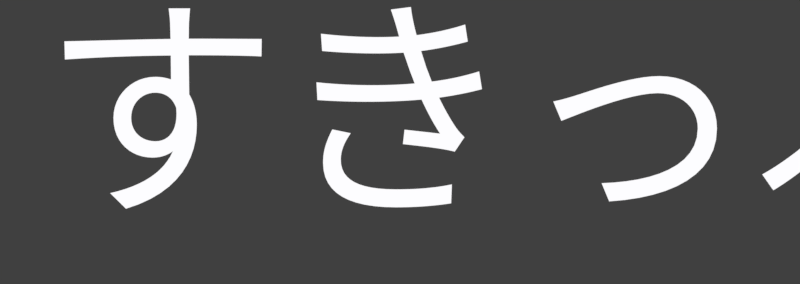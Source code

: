 # Source: rendernormal.skip.blend  (saved by Blender 2.78.0; exported with 4.5.12 LTS)
import bpy
from mathutils import Matrix  # noqa: F401  (used for matrix-valued properties, if any)

bpy.ops.wm.read_factory_settings(use_empty=True)
scene = bpy.context.scene
scene.name = 'menu-back'

# ---- collections
col_collection_1 = bpy.data.collections.new('Collection 1'); scene.collection.children.link(col_collection_1)
col_collection_2 = bpy.data.collections.new('Collection 2'); scene.collection.children.link(col_collection_2)

# ---- materials (node trees are filled in below, after node groups)
mat_sliderborderpurple_ish_ani1 = bpy.data.materials.new('sliderborderpurple-ish-ani1')
mat_sliderborderpurple_ish_ani1.alpha_threshold = 0.0
mat_sliderborderpurple_ish_ani1.roughness = 0.5
mat_sliderborderpurple_ish_ani2 = bpy.data.materials.new('sliderborderpurple-ish-ani2')
mat_sliderborderpurple_ish_ani2.alpha_threshold = 0.0
mat_sliderborderpurple_ish_ani2.roughness = 0.5
mat_sliderborderpurple_ish_ani3 = bpy.data.materials.new('sliderborderpurple-ish-ani3')
mat_sliderborderpurple_ish_ani3.alpha_threshold = 0.0
mat_sliderborderpurple_ish_ani3.roughness = 0.5
mat_white = bpy.data.materials.new('white')
mat_white.alpha_threshold = 0.0
mat_white.roughness = 0.5

# ---- material node trees
mat_sliderborderpurple_ish_ani1.use_nodes = True; mat_sliderborderpurple_ish_ani1.node_tree.nodes.clear()
_N = mat_sliderborderpurple_ish_ani1.node_tree.nodes; _L = mat_sliderborderpurple_ish_ani1.node_tree.links
n0 = _N.new('ShaderNodeRGB'); n0.name = 'RGB'; n0.location = (-206, 358)
n0.outputs[0].default_value = (0.5583, 0.3916, 1.0, 1.0)
n1 = _N.new('ShaderNodeRGB'); n1.name = 'RGB.001'; n1.location = (-211, 154)
n1.outputs[0].default_value = (1.0, 1.0, 1.0, 1.0)
n2 = _N.new('ShaderNodeOutputMaterial'); n2.name = 'Material Output'; n2.location = (340, 288)
n3 = _N.new('ShaderNodeEmission'); n3.name = 'Emission'; n3.location = (163, 297)
n4 = _N.new('ShaderNodeMix'); n4.name = 'Mix'; n4.location = (-26, 297)
n4.data_type = 'RGBA'
n4.inputs[0].default_value = 0.9664
_L.new(n3.outputs[0], n2.inputs[0])
_L.new(n0.outputs[0], n4.inputs[6])
_L.new(n1.outputs[0], n4.inputs[7])
_L.new(n4.outputs[2], n3.inputs[0])
n2.is_active_output = True
mat_sliderborderpurple_ish_ani2.use_nodes = True; mat_sliderborderpurple_ish_ani2.node_tree.nodes.clear()
_N = mat_sliderborderpurple_ish_ani2.node_tree.nodes; _L = mat_sliderborderpurple_ish_ani2.node_tree.links
n0 = _N.new('ShaderNodeRGB'); n0.name = 'RGB'; n0.location = (-206, 358)
n0.outputs[0].default_value = (0.5583, 0.3916, 1.0, 1.0)
n1 = _N.new('ShaderNodeRGB'); n1.name = 'RGB.001'; n1.location = (-211, 154)
n1.outputs[0].default_value = (1.0, 1.0, 1.0, 1.0)
n2 = _N.new('ShaderNodeOutputMaterial'); n2.name = 'Material Output'; n2.location = (340, 288)
n3 = _N.new('ShaderNodeEmission'); n3.name = 'Emission'; n3.location = (163, 297)
n4 = _N.new('ShaderNodeMix'); n4.name = 'Mix'; n4.location = (-26, 297)
n4.data_type = 'RGBA'
n4.inputs[0].default_value = 1.0
_L.new(n3.outputs[0], n2.inputs[0])
_L.new(n0.outputs[0], n4.inputs[6])
_L.new(n1.outputs[0], n4.inputs[7])
_L.new(n4.outputs[2], n3.inputs[0])
n2.is_active_output = True
mat_sliderborderpurple_ish_ani3.use_nodes = True; mat_sliderborderpurple_ish_ani3.node_tree.nodes.clear()
_N = mat_sliderborderpurple_ish_ani3.node_tree.nodes; _L = mat_sliderborderpurple_ish_ani3.node_tree.links
n0 = _N.new('ShaderNodeRGB'); n0.name = 'RGB'; n0.location = (-206, 358)
n0.outputs[0].default_value = (0.5583, 0.3916, 1.0, 1.0)
n1 = _N.new('ShaderNodeRGB'); n1.name = 'RGB.001'; n1.location = (-211, 154)
n1.outputs[0].default_value = (1.0, 1.0, 1.0, 1.0)
n2 = _N.new('ShaderNodeOutputMaterial'); n2.name = 'Material Output'; n2.location = (340, 288)
n3 = _N.new('ShaderNodeEmission'); n3.name = 'Emission'; n3.location = (163, 297)
n4 = _N.new('ShaderNodeMix'); n4.name = 'Mix'; n4.location = (-26, 297)
n4.data_type = 'RGBA'
n4.inputs[0].default_value = 0.08081
_L.new(n3.outputs[0], n2.inputs[0])
_L.new(n0.outputs[0], n4.inputs[6])
_L.new(n1.outputs[0], n4.inputs[7])
_L.new(n4.outputs[2], n3.inputs[0])
n2.is_active_output = True
mat_white.use_nodes = True; mat_white.node_tree.nodes.clear()
_N = mat_white.node_tree.nodes; _L = mat_white.node_tree.links
n0 = _N.new('ShaderNodeOutputMaterial'); n0.name = 'Material Output'; n0.location = (300, 300)
n1 = _N.new('ShaderNodeMixShader'); n1.name = 'Mix Shader'; n1.location = (10, 300)
n1.inputs[0].default_value = 0.04536
n2 = _N.new('ShaderNodeEmission'); n2.name = 'Emission'; n2.location = (-180, 200)
n2.inputs[0].default_value = (0.8, 0.8, 0.8, 1.0)
n3 = _N.new('ShaderNodeBsdfTransparent'); n3.name = 'Transparent BSDF'; n3.location = (-180, 100)
_L.new(n1.outputs[0], n0.inputs[0])
_L.new(n2.outputs[0], n1.inputs[1])
_L.new(n3.outputs[0], n1.inputs[2])
n0.is_active_output = True

# ---- world
world_world_010 = bpy.data.worlds.new('World.010'); scene.world = world_world_010
world_world_010.color = (0.05088, 0.05088, 0.05088)
world_world_010.use_sun_shadow = False
world_world_010.sun_shadow_jitter_overblur = 0.0
world_world_010.cycles.sampling_method = 'MANUAL'

# ---- cameras
cam_camera_041 = bpy.data.cameras.new('Camera.041')
cam_camera_041.type = 'ORTHO'
cam_camera_041.clip_end = 100.0
cam_camera_041.lens = 35.0
cam_camera_041.sensor_width = 32.0
cam_camera_041.sensor_height = 18.0
cam_camera_041.ortho_scale = 1.3
cam_camera_041.dof.focus_distance = 0.0

# ---- meshes
me_plane = bpy.data.meshes.new('Plane')
me_plane.from_pydata([(-0.4163, -0.6534, 0.0), (-0.6136, -0.6534, 0.0), (-0.4163, 0.6534, 0.0), (-0.6136, 0.6534, 0.0), (0.1917, 0.0, 0.0), (-0.005613, 0.0, 0.0)], [], [(4, 5, 3, 2), (0, 1, 5, 4)])
me_plane.materials.append(mat_white)
me_plane.use_remesh_preserve_volume = False
me_plane.use_remesh_preserve_attributes = False
me_plane.use_mirror_vertex_groups = False
me_plane.update()

# ---- curves / text
txt_text_001 = bpy.data.curves.new('Text.001', 'FONT')
txt_text_001.dimensions = '2D'
txt_text_001.body = 'すきっふ'
txt_text_001.materials.append(mat_sliderborderpurple_ish_ani1)
txt_text_001.materials.append(mat_sliderborderpurple_ish_ani2)
txt_text_001.materials.append(mat_sliderborderpurple_ish_ani3)
txt_text_001.use_path_clamp = True
txt_text_001.bevel_resolution = 0
txt_text_001.align_y = 'CENTER'

# ---- objects
ob_text_001 = bpy.data.objects.new('Text.001', txt_text_001)
ob_cam_hitcircle_010 = bpy.data.objects.new('cam-hitcircle.010', cam_camera_041)
ob_arrow = bpy.data.objects.new('arrow', me_plane)

# ---- transforms, parenting, visibility, modifiers, constraints
ob_text_001.location = (-0.5823, 0.008572, 0.0)
ob_text_001.scale = (0.3849, 0.3849, 0.3849)
ob_text_001.lineart.crease_threshold = 0.0
ob_cam_hitcircle_010.location = (0.0, -0.01921, 5.0)
ob_cam_hitcircle_010.lock_rotations_4d = False
ob_cam_hitcircle_010.empty_display_type = 'ARROWS'
ob_cam_hitcircle_010.color = (0.0, 0.0, 0.0, 0.0)
ob_cam_hitcircle_010.display_type = 'WIRE'
ob_cam_hitcircle_010.lineart.crease_threshold = 0.0
ob_arrow.location = (0.5485, -0.0005407, 0.0)
ob_arrow.scale = (0.1118, 0.1118, 0.1118)
ob_arrow.lineart.crease_threshold = 0.0

# ---- collection membership
col_collection_1.objects.link(ob_text_001)
col_collection_1.objects.link(ob_cam_hitcircle_010)
col_collection_2.objects.link(ob_arrow)
def _layer_coll(name, lc=None):
    lc = lc or bpy.context.view_layer.layer_collection
    for c in lc.children:
        if c.name == name: return c
        r = _layer_coll(name, c)
        if r: return r
_layer_coll('Collection 2').indirect_only = True

# ---- scene / render settings (as saved in the file)
scene.camera = ob_cam_hitcircle_010
scene.frame_start = 0; scene.frame_end = 23; scene.frame_set(2)
scene.render.engine = 'CYCLES'
scene.render.image_settings.compression = 70
scene.render.resolution_x = 715
scene.render.resolution_y = 254
scene.render.fps = 30
scene.render.dither_intensity = 0.0
scene.render.film_transparent = True
scene.cycles.use_denoising = False
scene.cycles.samples = 32
scene.cycles.sampling_pattern = 'TABULATED_SOBOL'
scene.cycles.light_sampling_threshold = 0.0
scene.cycles.use_adaptive_sampling = False
scene.cycles.use_light_tree = False
scene.cycles.blur_glossy = 0.0
scene.cycles.max_bounces = 6
scene.cycles.diffuse_bounces = 6
scene.cycles.glossy_bounces = 6
scene.cycles.transmission_bounces = 6
scene.cycles.volume_bounces = 6
scene.cycles.transparent_max_bounces = 6
scene.cycles.sample_clamp_indirect = 0.0
scene.view_settings.view_transform = 'Standard'
bpy.context.view_layer.update()
